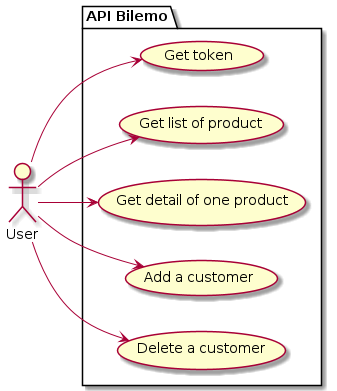

The diagram above was rendered by PlantUML. Its source (embedded in the PNG):
@startuml " "
left to right direction
actor User as g

package "API Bilemo" {
  usecase "Get token" as UC1
  usecase "Get list of product" as UC2
  usecase "Get detail of one product" as UC3
  usecase "Add a customer" as UC4
  usecase "Delete a customer" as UC5
}

g --> UC1
g --> UC2
g --> UC3
g --> UC4
g --> UC5
@enduml